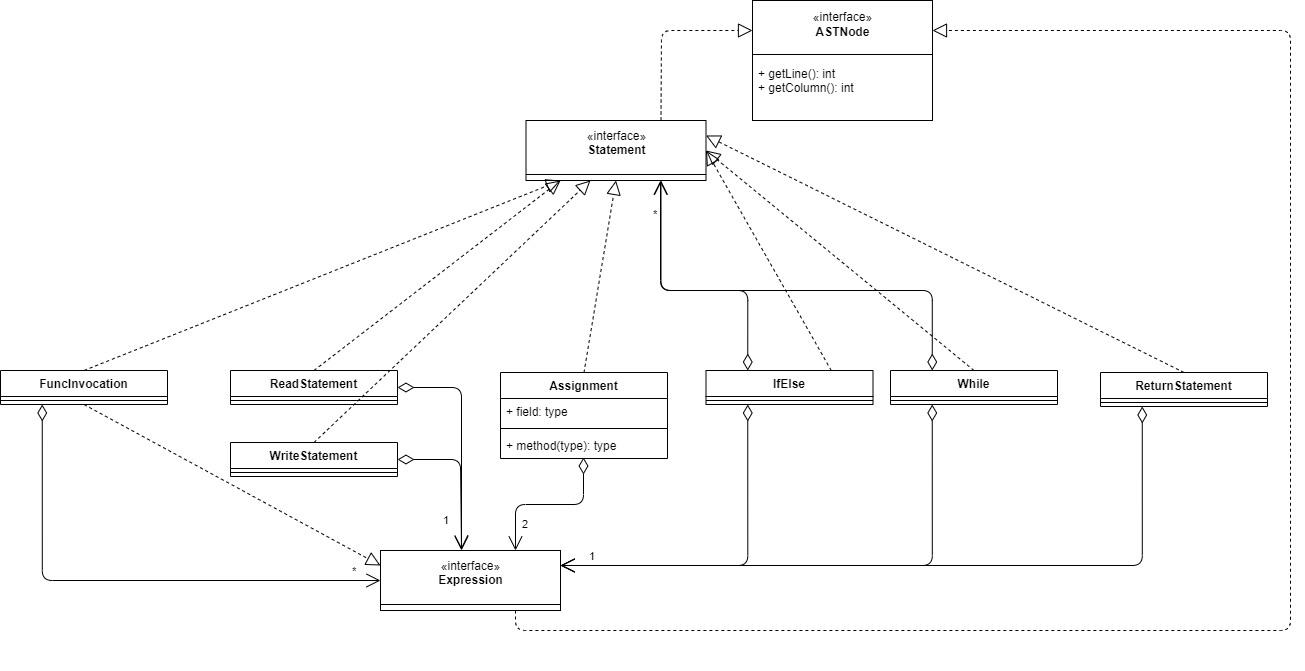

The diagram above was exported from draw.io. Its source (the exported page's mxGraphModel, read from the mxfile embedded in the PNG):
<mxGraphModel dx="2249" dy="737" grid="1" gridSize="10" guides="1" tooltips="1" connect="1" arrows="1" fold="1" page="1" pageScale="1" pageWidth="827" pageHeight="1169" math="0" shadow="0">
  <root>
    <mxCell id="0" />
    <mxCell id="1" parent="0" />
    <mxCell id="svYJgB2hJ4wPwkqNhM89-27" value="" style="group" parent="1" vertex="1" connectable="0">
      <mxGeometry x="220" y="720" width="180" height="120" as="geometry" />
    </mxCell>
    <mxCell id="svYJgB2hJ4wPwkqNhM89-29" value="«interface»&lt;br&gt;&lt;b&gt;Expression&lt;br&gt;&lt;br&gt;&lt;/b&gt;" style="html=1;" parent="svYJgB2hJ4wPwkqNhM89-27" vertex="1">
      <mxGeometry width="180" height="60" as="geometry" />
    </mxCell>
    <mxCell id="svYJgB2hJ4wPwkqNhM89-30" value="" style="line;strokeWidth=1;fillColor=none;align=left;verticalAlign=middle;spacingTop=-1;spacingLeft=3;spacingRight=3;rotatable=0;labelPosition=right;points=[];portConstraint=eastwest;" parent="svYJgB2hJ4wPwkqNhM89-27" vertex="1">
      <mxGeometry y="50" width="180" height="8" as="geometry" />
    </mxCell>
    <mxCell id="svYJgB2hJ4wPwkqNhM89-33" value="Assignment" style="swimlane;fontStyle=1;align=center;verticalAlign=top;childLayout=stackLayout;horizontal=1;startSize=26;horizontalStack=0;resizeParent=1;resizeParentMax=0;resizeLast=0;collapsible=1;marginBottom=0;" parent="1" vertex="1">
      <mxGeometry x="340" y="542" width="167" height="86" as="geometry" />
    </mxCell>
    <mxCell id="svYJgB2hJ4wPwkqNhM89-34" value="+ field: type" style="text;strokeColor=none;fillColor=none;align=left;verticalAlign=top;spacingLeft=4;spacingRight=4;overflow=hidden;rotatable=0;points=[[0,0.5],[1,0.5]];portConstraint=eastwest;" parent="svYJgB2hJ4wPwkqNhM89-33" vertex="1">
      <mxGeometry y="26" width="167" height="26" as="geometry" />
    </mxCell>
    <mxCell id="svYJgB2hJ4wPwkqNhM89-35" value="" style="line;strokeWidth=1;fillColor=none;align=left;verticalAlign=middle;spacingTop=-1;spacingLeft=3;spacingRight=3;rotatable=0;labelPosition=right;points=[];portConstraint=eastwest;" parent="svYJgB2hJ4wPwkqNhM89-33" vertex="1">
      <mxGeometry y="52" width="167" height="8" as="geometry" />
    </mxCell>
    <mxCell id="svYJgB2hJ4wPwkqNhM89-36" value="+ method(type): type" style="text;strokeColor=none;fillColor=none;align=left;verticalAlign=top;spacingLeft=4;spacingRight=4;overflow=hidden;rotatable=0;points=[[0,0.5],[1,0.5]];portConstraint=eastwest;" parent="svYJgB2hJ4wPwkqNhM89-33" vertex="1">
      <mxGeometry y="60" width="167" height="26" as="geometry" />
    </mxCell>
    <mxCell id="svYJgB2hJ4wPwkqNhM89-37" value="" style="group" parent="1" vertex="1" connectable="0">
      <mxGeometry x="365.5" y="290" width="180" height="120" as="geometry" />
    </mxCell>
    <mxCell id="svYJgB2hJ4wPwkqNhM89-38" value="«interface»&lt;br&gt;&lt;b&gt;Statement&lt;br&gt;&lt;br&gt;&lt;/b&gt;" style="html=1;" parent="svYJgB2hJ4wPwkqNhM89-37" vertex="1">
      <mxGeometry width="180" height="60" as="geometry" />
    </mxCell>
    <mxCell id="svYJgB2hJ4wPwkqNhM89-39" value="" style="line;strokeWidth=1;fillColor=none;align=left;verticalAlign=middle;spacingTop=-1;spacingLeft=3;spacingRight=3;rotatable=0;labelPosition=right;points=[];portConstraint=eastwest;" parent="svYJgB2hJ4wPwkqNhM89-37" vertex="1">
      <mxGeometry y="50" width="180" height="8" as="geometry" />
    </mxCell>
    <mxCell id="svYJgB2hJ4wPwkqNhM89-40" value="" style="endArrow=block;dashed=1;endFill=0;endSize=12;html=1;entryX=0.5;entryY=1;entryDx=0;entryDy=0;exitX=0.5;exitY=0;exitDx=0;exitDy=0;" parent="1" source="svYJgB2hJ4wPwkqNhM89-33" target="svYJgB2hJ4wPwkqNhM89-38" edge="1">
      <mxGeometry width="160" relative="1" as="geometry">
        <mxPoint x="292" y="400" as="sourcePoint" />
        <mxPoint x="452" y="400" as="targetPoint" />
      </mxGeometry>
    </mxCell>
    <mxCell id="svYJgB2hJ4wPwkqNhM89-41" value="2" style="endArrow=open;html=1;endSize=12;startArrow=diamondThin;startSize=14;startFill=0;edgeStyle=orthogonalEdgeStyle;align=left;verticalAlign=bottom;entryX=0.75;entryY=0;entryDx=0;entryDy=0;exitX=0.497;exitY=0.962;exitDx=0;exitDy=0;exitPerimeter=0;" parent="1" source="svYJgB2hJ4wPwkqNhM89-36" target="svYJgB2hJ4wPwkqNhM89-29" edge="1">
      <mxGeometry x="0.7878" y="5" relative="1" as="geometry">
        <mxPoint x="212" y="560" as="sourcePoint" />
        <mxPoint x="372" y="560" as="targetPoint" />
        <mxPoint as="offset" />
      </mxGeometry>
    </mxCell>
    <mxCell id="svYJgB2hJ4wPwkqNhM89-45" value="" style="group" parent="1" vertex="1" connectable="0">
      <mxGeometry x="592" y="170" width="180" height="120" as="geometry" />
    </mxCell>
    <mxCell id="svYJgB2hJ4wPwkqNhM89-46" value="+ method(type): type" style="text;strokeColor=none;fillColor=none;align=left;verticalAlign=top;spacingLeft=4;spacingRight=4;overflow=hidden;rotatable=0;points=[[0,0.5],[1,0.5]];portConstraint=eastwest;" parent="svYJgB2hJ4wPwkqNhM89-45" vertex="1">
      <mxGeometry y="60" width="180" height="50" as="geometry" />
    </mxCell>
    <mxCell id="svYJgB2hJ4wPwkqNhM89-47" value="«interface»&lt;br&gt;&lt;div&gt;&lt;b&gt;ASTNode&lt;/b&gt;&lt;/div&gt;&lt;div&gt;&lt;b&gt;&lt;br&gt;&lt;/b&gt;&lt;/div&gt;&lt;b&gt;&lt;br&gt;&lt;br&gt;&lt;br&gt;&lt;br&gt;&lt;/b&gt;" style="html=1;" parent="svYJgB2hJ4wPwkqNhM89-45" vertex="1">
      <mxGeometry width="180" height="120" as="geometry" />
    </mxCell>
    <mxCell id="svYJgB2hJ4wPwkqNhM89-48" value="" style="line;strokeWidth=1;fillColor=none;align=left;verticalAlign=middle;spacingTop=-1;spacingLeft=3;spacingRight=3;rotatable=0;labelPosition=right;points=[];portConstraint=eastwest;" parent="svYJgB2hJ4wPwkqNhM89-45" vertex="1">
      <mxGeometry y="50" width="180" height="8" as="geometry" />
    </mxCell>
    <mxCell id="svYJgB2hJ4wPwkqNhM89-49" value="+ getLine(): int&#10;+ getColumn(): int" style="text;strokeColor=none;fillColor=none;align=left;verticalAlign=top;spacingLeft=4;spacingRight=4;overflow=hidden;rotatable=0;points=[[0,0.5],[1,0.5]];portConstraint=eastwest;" parent="svYJgB2hJ4wPwkqNhM89-45" vertex="1">
      <mxGeometry y="60" width="180" height="50" as="geometry" />
    </mxCell>
    <mxCell id="aDsYfVXA4dmKalM-uJ59-1" value="" style="endArrow=block;dashed=1;endFill=0;endSize=12;html=1;entryX=0;entryY=0.25;entryDx=0;entryDy=0;exitX=0.75;exitY=0;exitDx=0;exitDy=0;" parent="1" source="svYJgB2hJ4wPwkqNhM89-38" target="svYJgB2hJ4wPwkqNhM89-47" edge="1">
      <mxGeometry width="160" relative="1" as="geometry">
        <mxPoint x="396" y="229.5" as="sourcePoint" />
        <mxPoint x="556" y="229.5" as="targetPoint" />
        <Array as="points">
          <mxPoint x="501" y="200" />
        </Array>
      </mxGeometry>
    </mxCell>
    <mxCell id="aDsYfVXA4dmKalM-uJ59-2" value="ReadStatement" style="swimlane;fontStyle=1;align=center;verticalAlign=top;childLayout=stackLayout;horizontal=1;startSize=26;horizontalStack=0;resizeParent=1;resizeParentMax=0;resizeLast=0;collapsible=1;marginBottom=0;" parent="1" vertex="1">
      <mxGeometry x="70" y="540" width="167" height="34" as="geometry" />
    </mxCell>
    <mxCell id="aDsYfVXA4dmKalM-uJ59-4" value="" style="line;strokeWidth=1;fillColor=none;align=left;verticalAlign=middle;spacingTop=-1;spacingLeft=3;spacingRight=3;rotatable=0;labelPosition=right;points=[];portConstraint=eastwest;" parent="aDsYfVXA4dmKalM-uJ59-2" vertex="1">
      <mxGeometry y="26" width="167" height="8" as="geometry" />
    </mxCell>
    <mxCell id="aDsYfVXA4dmKalM-uJ59-6" value="WriteStatement" style="swimlane;fontStyle=1;align=center;verticalAlign=top;childLayout=stackLayout;horizontal=1;startSize=26;horizontalStack=0;resizeParent=1;resizeParentMax=0;resizeLast=0;collapsible=1;marginBottom=0;" parent="1" vertex="1">
      <mxGeometry x="70" y="612" width="167" height="34" as="geometry" />
    </mxCell>
    <mxCell id="aDsYfVXA4dmKalM-uJ59-7" value="" style="line;strokeWidth=1;fillColor=none;align=left;verticalAlign=middle;spacingTop=-1;spacingLeft=3;spacingRight=3;rotatable=0;labelPosition=right;points=[];portConstraint=eastwest;" parent="aDsYfVXA4dmKalM-uJ59-6" vertex="1">
      <mxGeometry y="26" width="167" height="8" as="geometry" />
    </mxCell>
    <mxCell id="aDsYfVXA4dmKalM-uJ59-9" value="" style="endArrow=block;dashed=1;endFill=0;endSize=12;html=1;entryX=0.358;entryY=1.25;entryDx=0;entryDy=0;exitX=0.5;exitY=0;exitDx=0;exitDy=0;entryPerimeter=0;" parent="1" source="aDsYfVXA4dmKalM-uJ59-6" target="svYJgB2hJ4wPwkqNhM89-39" edge="1">
      <mxGeometry width="160" relative="1" as="geometry">
        <mxPoint x="465.5" y="570" as="sourcePoint" />
        <mxPoint x="465.5" y="360" as="targetPoint" />
      </mxGeometry>
    </mxCell>
    <mxCell id="aDsYfVXA4dmKalM-uJ59-10" value="" style="endArrow=block;dashed=1;endFill=0;endSize=12;html=1;entryX=0.192;entryY=1;entryDx=0;entryDy=0;exitX=0.5;exitY=0;exitDx=0;exitDy=0;entryPerimeter=0;" parent="1" source="aDsYfVXA4dmKalM-uJ59-2" target="svYJgB2hJ4wPwkqNhM89-38" edge="1">
      <mxGeometry width="160" relative="1" as="geometry">
        <mxPoint x="247" y="639" as="sourcePoint" />
        <mxPoint x="439.94000000000005" y="360" as="targetPoint" />
      </mxGeometry>
    </mxCell>
    <mxCell id="aDsYfVXA4dmKalM-uJ59-14" value="" style="endArrow=open;html=1;endSize=12;startArrow=diamondThin;startSize=14;startFill=0;edgeStyle=orthogonalEdgeStyle;align=left;verticalAlign=bottom;entryX=0.45;entryY=0;entryDx=0;entryDy=0;exitX=1;exitY=0.5;exitDx=0;exitDy=0;entryPerimeter=0;" parent="1" source="aDsYfVXA4dmKalM-uJ59-2" target="svYJgB2hJ4wPwkqNhM89-29" edge="1">
      <mxGeometry x="0.8577" y="5" relative="1" as="geometry">
        <mxPoint x="506.999" y="645.012" as="sourcePoint" />
        <mxPoint x="410" y="760" as="targetPoint" />
        <mxPoint as="offset" />
        <Array as="points">
          <mxPoint x="301" y="557" />
        </Array>
      </mxGeometry>
    </mxCell>
    <mxCell id="aDsYfVXA4dmKalM-uJ59-15" value="1" style="endArrow=open;html=1;endSize=12;startArrow=diamondThin;startSize=14;startFill=0;edgeStyle=orthogonalEdgeStyle;align=left;verticalAlign=bottom;entryX=0.45;entryY=-0.017;entryDx=0;entryDy=0;exitX=1;exitY=0.5;exitDx=0;exitDy=0;entryPerimeter=0;" parent="1" source="aDsYfVXA4dmKalM-uJ59-6" target="svYJgB2hJ4wPwkqNhM89-29" edge="1">
      <mxGeometry x="0.7395" y="-20" relative="1" as="geometry">
        <mxPoint x="247" y="567" as="sourcePoint" />
        <mxPoint x="365" y="730" as="targetPoint" />
        <mxPoint as="offset" />
        <Array as="points">
          <mxPoint x="300" y="629" />
        </Array>
      </mxGeometry>
    </mxCell>
    <mxCell id="aDsYfVXA4dmKalM-uJ59-16" value="IfElse" style="swimlane;fontStyle=1;align=center;verticalAlign=top;childLayout=stackLayout;horizontal=1;startSize=26;horizontalStack=0;resizeParent=1;resizeParentMax=0;resizeLast=0;collapsible=1;marginBottom=0;" parent="1" vertex="1">
      <mxGeometry x="545.5" y="540" width="167" height="34" as="geometry" />
    </mxCell>
    <mxCell id="aDsYfVXA4dmKalM-uJ59-17" value="" style="line;strokeWidth=1;fillColor=none;align=left;verticalAlign=middle;spacingTop=-1;spacingLeft=3;spacingRight=3;rotatable=0;labelPosition=right;points=[];portConstraint=eastwest;" parent="aDsYfVXA4dmKalM-uJ59-16" vertex="1">
      <mxGeometry y="26" width="167" height="8" as="geometry" />
    </mxCell>
    <mxCell id="aDsYfVXA4dmKalM-uJ59-18" value="" style="endArrow=open;html=1;endSize=12;startArrow=diamondThin;startSize=14;startFill=0;edgeStyle=orthogonalEdgeStyle;align=left;verticalAlign=bottom;entryX=1;entryY=0.25;entryDx=0;entryDy=0;exitX=0.25;exitY=1;exitDx=0;exitDy=0;" parent="1" source="aDsYfVXA4dmKalM-uJ59-16" target="svYJgB2hJ4wPwkqNhM89-29" edge="1">
      <mxGeometry x="0.8982" relative="1" as="geometry">
        <mxPoint x="458.499" y="635.012" as="sourcePoint" />
        <mxPoint x="365" y="730" as="targetPoint" />
        <mxPoint as="offset" />
      </mxGeometry>
    </mxCell>
    <mxCell id="aDsYfVXA4dmKalM-uJ59-19" value="*" style="endArrow=open;html=1;endSize=12;startArrow=diamondThin;startSize=14;startFill=0;edgeStyle=orthogonalEdgeStyle;align=left;verticalAlign=bottom;entryX=0.75;entryY=1;entryDx=0;entryDy=0;exitX=0.25;exitY=0;exitDx=0;exitDy=0;" parent="1" source="aDsYfVXA4dmKalM-uJ59-16" target="svYJgB2hJ4wPwkqNhM89-38" edge="1">
      <mxGeometry x="0.6888" y="11" relative="1" as="geometry">
        <mxPoint x="641.75" y="584" as="sourcePoint" />
        <mxPoint x="410" y="745" as="targetPoint" />
        <mxPoint x="1" as="offset" />
        <Array as="points">
          <mxPoint x="587" y="460" />
          <mxPoint x="501" y="460" />
        </Array>
      </mxGeometry>
    </mxCell>
    <mxCell id="aDsYfVXA4dmKalM-uJ59-20" value="" style="endArrow=block;dashed=1;endFill=0;endSize=12;html=1;exitX=0.75;exitY=0;exitDx=0;exitDy=0;entryX=1;entryY=0.5;entryDx=0;entryDy=0;" parent="1" source="aDsYfVXA4dmKalM-uJ59-16" target="svYJgB2hJ4wPwkqNhM89-38" edge="1">
      <mxGeometry width="160" relative="1" as="geometry">
        <mxPoint x="459" y="550" as="sourcePoint" />
        <mxPoint x="550" y="320" as="targetPoint" />
      </mxGeometry>
    </mxCell>
    <mxCell id="aDsYfVXA4dmKalM-uJ59-21" value="While" style="swimlane;fontStyle=1;align=center;verticalAlign=top;childLayout=stackLayout;horizontal=1;startSize=26;horizontalStack=0;resizeParent=1;resizeParentMax=0;resizeLast=0;collapsible=1;marginBottom=0;" parent="1" vertex="1">
      <mxGeometry x="730" y="540" width="167" height="34" as="geometry" />
    </mxCell>
    <mxCell id="aDsYfVXA4dmKalM-uJ59-22" value="" style="line;strokeWidth=1;fillColor=none;align=left;verticalAlign=middle;spacingTop=-1;spacingLeft=3;spacingRight=3;rotatable=0;labelPosition=right;points=[];portConstraint=eastwest;" parent="aDsYfVXA4dmKalM-uJ59-21" vertex="1">
      <mxGeometry y="26" width="167" height="8" as="geometry" />
    </mxCell>
    <mxCell id="aDsYfVXA4dmKalM-uJ59-23" value="1" style="endArrow=open;html=1;endSize=12;startArrow=diamondThin;startSize=14;startFill=0;edgeStyle=orthogonalEdgeStyle;align=left;verticalAlign=bottom;entryX=1;entryY=0.25;entryDx=0;entryDy=0;exitX=0.25;exitY=1;exitDx=0;exitDy=0;" parent="1" source="aDsYfVXA4dmKalM-uJ59-21" target="svYJgB2hJ4wPwkqNhM89-29" edge="1">
      <mxGeometry x="0.8982" relative="1" as="geometry">
        <mxPoint x="641.75" y="584" as="sourcePoint" />
        <mxPoint x="410" y="745" as="targetPoint" />
        <mxPoint as="offset" />
      </mxGeometry>
    </mxCell>
    <mxCell id="aDsYfVXA4dmKalM-uJ59-24" value="" style="endArrow=block;dashed=1;endFill=0;endSize=12;html=1;entryX=1;entryY=0.5;entryDx=0;entryDy=0;exitX=0.5;exitY=0;exitDx=0;exitDy=0;" parent="1" source="aDsYfVXA4dmKalM-uJ59-21" target="svYJgB2hJ4wPwkqNhM89-38" edge="1">
      <mxGeometry width="160" relative="1" as="geometry">
        <mxPoint x="725.25" y="550" as="sourcePoint" />
        <mxPoint x="536.06" y="361.02" as="targetPoint" />
      </mxGeometry>
    </mxCell>
    <mxCell id="aDsYfVXA4dmKalM-uJ59-25" value="" style="endArrow=open;html=1;endSize=12;startArrow=diamondThin;startSize=14;startFill=0;edgeStyle=orthogonalEdgeStyle;align=left;verticalAlign=bottom;exitX=0.25;exitY=0;exitDx=0;exitDy=0;" parent="1" source="aDsYfVXA4dmKalM-uJ59-21" edge="1">
      <mxGeometry x="0.8496" y="-10" relative="1" as="geometry">
        <mxPoint x="641.75" y="550" as="sourcePoint" />
        <mxPoint x="500" y="350" as="targetPoint" />
        <mxPoint as="offset" />
        <Array as="points">
          <mxPoint x="772" y="460" />
          <mxPoint x="500" y="460" />
        </Array>
      </mxGeometry>
    </mxCell>
    <mxCell id="aDsYfVXA4dmKalM-uJ59-26" value="ReturnStatement" style="swimlane;fontStyle=1;align=center;verticalAlign=top;childLayout=stackLayout;horizontal=1;startSize=26;horizontalStack=0;resizeParent=1;resizeParentMax=0;resizeLast=0;collapsible=1;marginBottom=0;" parent="1" vertex="1">
      <mxGeometry x="940" y="542" width="167" height="34" as="geometry" />
    </mxCell>
    <mxCell id="aDsYfVXA4dmKalM-uJ59-27" value="" style="line;strokeWidth=1;fillColor=none;align=left;verticalAlign=middle;spacingTop=-1;spacingLeft=3;spacingRight=3;rotatable=0;labelPosition=right;points=[];portConstraint=eastwest;" parent="aDsYfVXA4dmKalM-uJ59-26" vertex="1">
      <mxGeometry y="26" width="167" height="8" as="geometry" />
    </mxCell>
    <mxCell id="aDsYfVXA4dmKalM-uJ59-28" value="" style="endArrow=open;html=1;endSize=12;startArrow=diamondThin;startSize=14;startFill=0;edgeStyle=orthogonalEdgeStyle;align=left;verticalAlign=bottom;entryX=1;entryY=0.25;entryDx=0;entryDy=0;exitX=0.25;exitY=1;exitDx=0;exitDy=0;" parent="1" source="aDsYfVXA4dmKalM-uJ59-26" target="svYJgB2hJ4wPwkqNhM89-29" edge="1">
      <mxGeometry x="0.8982" relative="1" as="geometry">
        <mxPoint x="807.25" y="584" as="sourcePoint" />
        <mxPoint x="410" y="745" as="targetPoint" />
        <mxPoint as="offset" />
        <Array as="points">
          <mxPoint x="982" y="735" />
        </Array>
      </mxGeometry>
    </mxCell>
    <mxCell id="aDsYfVXA4dmKalM-uJ59-29" value="" style="endArrow=block;dashed=1;endFill=0;endSize=12;html=1;exitX=0.5;exitY=0;exitDx=0;exitDy=0;entryX=1;entryY=0.25;entryDx=0;entryDy=0;" parent="1" source="aDsYfVXA4dmKalM-uJ59-26" target="svYJgB2hJ4wPwkqNhM89-38" edge="1">
      <mxGeometry width="160" relative="1" as="geometry">
        <mxPoint x="849" y="550" as="sourcePoint" />
        <mxPoint x="550" y="320" as="targetPoint" />
      </mxGeometry>
    </mxCell>
    <mxCell id="aDsYfVXA4dmKalM-uJ59-30" value="FuncInvocation" style="swimlane;fontStyle=1;align=center;verticalAlign=top;childLayout=stackLayout;horizontal=1;startSize=26;horizontalStack=0;resizeParent=1;resizeParentMax=0;resizeLast=0;collapsible=1;marginBottom=0;" parent="1" vertex="1">
      <mxGeometry x="-160" y="540" width="167" height="34" as="geometry" />
    </mxCell>
    <mxCell id="aDsYfVXA4dmKalM-uJ59-31" value="" style="line;strokeWidth=1;fillColor=none;align=left;verticalAlign=middle;spacingTop=-1;spacingLeft=3;spacingRight=3;rotatable=0;labelPosition=right;points=[];portConstraint=eastwest;" parent="aDsYfVXA4dmKalM-uJ59-30" vertex="1">
      <mxGeometry y="26" width="167" height="8" as="geometry" />
    </mxCell>
    <mxCell id="aDsYfVXA4dmKalM-uJ59-32" value="*" style="endArrow=open;html=1;endSize=12;startArrow=diamondThin;startSize=14;startFill=0;edgeStyle=orthogonalEdgeStyle;align=left;verticalAlign=bottom;entryX=0;entryY=0.5;entryDx=0;entryDy=0;exitX=0.25;exitY=1;exitDx=0;exitDy=0;" parent="1" source="aDsYfVXA4dmKalM-uJ59-30" target="svYJgB2hJ4wPwkqNhM89-29" edge="1">
      <mxGeometry x="0.8824" relative="1" as="geometry">
        <mxPoint x="121.75" y="550" as="sourcePoint" />
        <mxPoint x="375.5" y="330" as="targetPoint" />
        <mxPoint as="offset" />
        <Array as="points">
          <mxPoint x="-118" y="750" />
        </Array>
      </mxGeometry>
    </mxCell>
    <mxCell id="aDsYfVXA4dmKalM-uJ59-33" value="" style="endArrow=block;dashed=1;endFill=0;endSize=12;html=1;exitX=0.5;exitY=0;exitDx=0;exitDy=0;" parent="1" source="aDsYfVXA4dmKalM-uJ59-30" edge="1">
      <mxGeometry width="160" relative="1" as="geometry">
        <mxPoint x="163.5" y="550" as="sourcePoint" />
        <mxPoint x="400" y="350" as="targetPoint" />
      </mxGeometry>
    </mxCell>
    <mxCell id="ei4LPGjragvkUAo3iXjK-1" value="" style="endArrow=block;dashed=1;endFill=0;endSize=12;html=1;entryX=1;entryY=0.25;entryDx=0;entryDy=0;exitX=0.75;exitY=1;exitDx=0;exitDy=0;" parent="1" source="svYJgB2hJ4wPwkqNhM89-29" target="svYJgB2hJ4wPwkqNhM89-47" edge="1">
      <mxGeometry width="160" relative="1" as="geometry">
        <mxPoint x="510.49999999999955" y="299.9999999999998" as="sourcePoint" />
        <mxPoint x="602" y="210" as="targetPoint" />
        <Array as="points">
          <mxPoint x="355" y="800" />
          <mxPoint x="1130" y="800" />
          <mxPoint x="1130" y="200" />
        </Array>
      </mxGeometry>
    </mxCell>
    <mxCell id="ei4LPGjragvkUAo3iXjK-2" value="" style="endArrow=block;dashed=1;endFill=0;endSize=12;html=1;exitX=0.5;exitY=1;exitDx=0;exitDy=0;entryX=0;entryY=0.25;entryDx=0;entryDy=0;" parent="1" source="aDsYfVXA4dmKalM-uJ59-30" target="svYJgB2hJ4wPwkqNhM89-29" edge="1">
      <mxGeometry width="160" relative="1" as="geometry">
        <mxPoint x="-66.5" y="549.9999999999998" as="sourcePoint" />
        <mxPoint x="410" y="359.9999999999998" as="targetPoint" />
        <Array as="points" />
      </mxGeometry>
    </mxCell>
  </root>
</mxGraphModel>